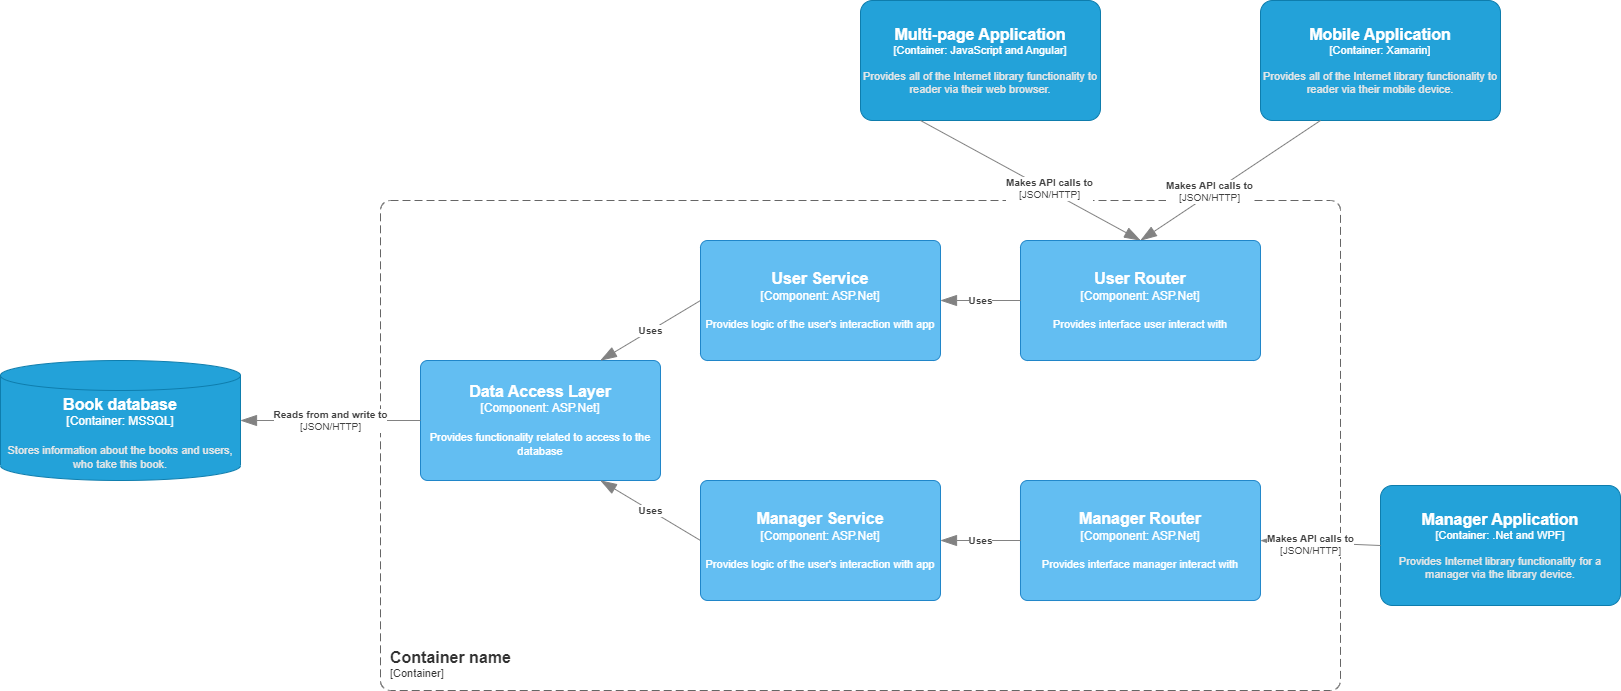

The diagram above was exported from draw.io. Its source (the exported page's mxGraphModel, read from the mxfile embedded in the PNG):
<mxGraphModel dx="1863" dy="606" grid="1" gridSize="10" guides="1" tooltips="1" connect="1" arrows="1" fold="1" page="1" pageScale="1" pageWidth="827" pageHeight="1169" math="0" shadow="0">
  <root>
    <mxCell id="0" />
    <mxCell id="1" parent="0" />
    <object placeholders="1" c4Name="Multi-page Application" c4Type="Container" c4Technology="JavaScript and Angular" c4Description="Provides all of the Internet library functionality to reader via their web browser." label="&lt;font style=&quot;font-size: 16px&quot;&gt;&lt;b&gt;%c4Name%&lt;/b&gt;&lt;/font&gt;&lt;div&gt;[%c4Type%: %c4Technology%]&lt;/div&gt;&lt;br&gt;&lt;div&gt;&lt;font style=&quot;font-size: 11px&quot;&gt;&lt;font color=&quot;#E6E6E6&quot;&gt;%c4Description%&lt;/font&gt;&lt;/div&gt;" id="oXVFmP9J4_tdgvmubzvI-1">
      <mxCell style="rounded=1;whiteSpace=wrap;html=1;fontSize=11;labelBackgroundColor=none;fillColor=#23A2D9;fontColor=#ffffff;align=center;arcSize=10;strokeColor=#0E7DAD;metaEdit=1;resizable=0;points=[[0.25,0,0],[0.5,0,0],[0.75,0,0],[1,0.25,0],[1,0.5,0],[1,0.75,0],[0.75,1,0],[0.5,1,0],[0.25,1,0],[0,0.75,0],[0,0.5,0],[0,0.25,0]];" parent="1" vertex="1">
        <mxGeometry x="520" y="40" width="240" height="120" as="geometry" />
      </mxCell>
    </object>
    <object placeholders="1" c4Name="Mobile Application" c4Type="Container" c4Technology="Xamarin" c4Description="Provides all of the Internet library functionality to reader via their mobile device." label="&lt;font style=&quot;font-size: 16px&quot;&gt;&lt;b&gt;%c4Name%&lt;/b&gt;&lt;/font&gt;&lt;div&gt;[%c4Type%: %c4Technology%]&lt;/div&gt;&lt;br&gt;&lt;div&gt;&lt;font style=&quot;font-size: 11px&quot;&gt;&lt;font color=&quot;#E6E6E6&quot;&gt;%c4Description%&lt;/font&gt;&lt;/div&gt;" id="oXVFmP9J4_tdgvmubzvI-2">
      <mxCell style="rounded=1;whiteSpace=wrap;html=1;fontSize=11;labelBackgroundColor=none;fillColor=#23A2D9;fontColor=#ffffff;align=center;arcSize=10;strokeColor=#0E7DAD;metaEdit=1;resizable=0;points=[[0.25,0,0],[0.5,0,0],[0.75,0,0],[1,0.25,0],[1,0.5,0],[1,0.75,0],[0.75,1,0],[0.5,1,0],[0.25,1,0],[0,0.75,0],[0,0.5,0],[0,0.25,0]];" parent="1" vertex="1">
        <mxGeometry x="920" y="40" width="240" height="120" as="geometry" />
      </mxCell>
    </object>
    <object placeholders="1" c4Name="Manager Application" c4Type="Container" c4Technology=".Net and WPF" c4Description="Provides Internet library functionality for a manager via the library device." label="&lt;font style=&quot;font-size: 16px&quot;&gt;&lt;b&gt;%c4Name%&lt;/b&gt;&lt;/font&gt;&lt;div&gt;[%c4Type%: %c4Technology%]&lt;/div&gt;&lt;br&gt;&lt;div&gt;&lt;font style=&quot;font-size: 11px&quot;&gt;&lt;font color=&quot;#E6E6E6&quot;&gt;%c4Description%&lt;/font&gt;&lt;/div&gt;" id="oXVFmP9J4_tdgvmubzvI-3">
      <mxCell style="rounded=1;whiteSpace=wrap;html=1;fontSize=11;labelBackgroundColor=none;fillColor=#23A2D9;fontColor=#ffffff;align=center;arcSize=10;strokeColor=#0E7DAD;metaEdit=1;resizable=0;points=[[0.25,0,0],[0.5,0,0],[0.75,0,0],[1,0.25,0],[1,0.5,0],[1,0.75,0],[0.75,1,0],[0.5,1,0],[0.25,1,0],[0,0.75,0],[0,0.5,0],[0,0.25,0]];" parent="1" vertex="1">
        <mxGeometry x="1040" y="525" width="240" height="120" as="geometry" />
      </mxCell>
    </object>
    <object placeholders="1" c4Name="Container name" c4Type="ContainerScopeBoundary" c4Application="Container" label="&lt;font style=&quot;font-size: 16px&quot;&gt;&lt;b&gt;&lt;div style=&quot;text-align: left&quot;&gt;%c4Name%&lt;/div&gt;&lt;/b&gt;&lt;/font&gt;&lt;div style=&quot;text-align: left&quot;&gt;[%c4Application%]&lt;/div&gt;" id="oXVFmP9J4_tdgvmubzvI-7">
      <mxCell style="rounded=1;fontSize=11;whiteSpace=wrap;html=1;dashed=1;arcSize=20;fillColor=none;strokeColor=#666666;fontColor=#333333;labelBackgroundColor=none;align=left;verticalAlign=bottom;labelBorderColor=none;spacingTop=0;spacing=10;dashPattern=8 4;metaEdit=1;rotatable=0;perimeter=rectanglePerimeter;noLabel=0;labelPadding=0;allowArrows=0;connectable=0;expand=0;recursiveResize=0;editable=1;pointerEvents=0;absoluteArcSize=1;points=[[0.25,0,0],[0.5,0,0],[0.75,0,0],[1,0.25,0],[1,0.5,0],[1,0.75,0],[0.75,1,0],[0.5,1,0],[0.25,1,0],[0,0.75,0],[0,0.5,0],[0,0.25,0]];" parent="1" vertex="1">
        <mxGeometry x="40" y="240" width="960" height="490" as="geometry" />
      </mxCell>
    </object>
    <object placeholders="1" c4Name="Data Access Layer" c4Type="Component" c4Technology="ASP.Net" c4Description="Provides functionality related to access to the database" label="&lt;font style=&quot;font-size: 16px&quot;&gt;&lt;b&gt;%c4Name%&lt;/b&gt;&lt;/font&gt;&lt;div&gt;[%c4Type%: %c4Technology%]&lt;/div&gt;&lt;br&gt;&lt;div&gt;&lt;font style=&quot;font-size: 11px&quot;&gt;%c4Description%&lt;/font&gt;&lt;/div&gt;" id="oXVFmP9J4_tdgvmubzvI-13">
      <mxCell style="rounded=1;whiteSpace=wrap;html=1;labelBackgroundColor=none;fillColor=#63BEF2;fontColor=#ffffff;align=center;arcSize=6;strokeColor=#2086C9;metaEdit=1;resizable=0;points=[[0.25,0,0],[0.5,0,0],[0.75,0,0],[1,0.25,0],[1,0.5,0],[1,0.75,0],[0.75,1,0],[0.5,1,0],[0.25,1,0],[0,0.75,0],[0,0.5,0],[0,0.25,0]];" parent="1" vertex="1">
        <mxGeometry x="80" y="400" width="240" height="120" as="geometry" />
      </mxCell>
    </object>
    <object placeholders="1" c4Type="Relationship" c4Technology="JSON/HTTP" c4Description="Makes API calls to" label="&lt;div style=&quot;text-align: left&quot;&gt;&lt;div style=&quot;text-align: center&quot;&gt;&lt;b&gt;%c4Description%&lt;/b&gt;&lt;/div&gt;&lt;div style=&quot;text-align: center&quot;&gt;[%c4Technology%]&lt;/div&gt;&lt;/div&gt;" id="oXVFmP9J4_tdgvmubzvI-16">
      <mxCell style="endArrow=blockThin;html=1;fontSize=10;fontColor=#404040;strokeWidth=1;endFill=1;strokeColor=#828282;elbow=vertical;metaEdit=1;endSize=14;startSize=14;jumpStyle=arc;jumpSize=16;rounded=0;exitX=0.25;exitY=1;exitDx=0;exitDy=0;exitPerimeter=0;entryX=0.5;entryY=0;entryDx=0;entryDy=0;entryPerimeter=0;" parent="1" source="oXVFmP9J4_tdgvmubzvI-2" target="1W-r9vz0wWkmWXO-7vQL-2" edge="1">
        <mxGeometry x="0.2167" y="-3" width="240" relative="1" as="geometry">
          <mxPoint x="975" y="200" as="sourcePoint" />
          <mxPoint x="840" y="290" as="targetPoint" />
          <mxPoint as="offset" />
        </mxGeometry>
      </mxCell>
    </object>
    <object placeholders="1" c4Type="Relationship" c4Technology="JSON/HTTP" c4Description="Makes API calls to" label="&lt;div style=&quot;text-align: left&quot;&gt;&lt;div style=&quot;text-align: center&quot;&gt;&lt;b&gt;%c4Description%&lt;/b&gt;&lt;/div&gt;&lt;div style=&quot;text-align: center&quot;&gt;[%c4Technology%]&lt;/div&gt;&lt;/div&gt;" id="oXVFmP9J4_tdgvmubzvI-18">
      <mxCell style="endArrow=blockThin;html=1;fontSize=10;fontColor=#404040;strokeWidth=1;endFill=1;strokeColor=#828282;elbow=vertical;metaEdit=1;endSize=14;startSize=14;jumpStyle=arc;jumpSize=16;rounded=0;exitX=0.25;exitY=1;exitDx=0;exitDy=0;exitPerimeter=0;entryX=0.5;entryY=0;entryDx=0;entryDy=0;entryPerimeter=0;" parent="1" source="oXVFmP9J4_tdgvmubzvI-1" target="1W-r9vz0wWkmWXO-7vQL-2" edge="1">
        <mxGeometry x="0.1622" y="2" width="240" relative="1" as="geometry">
          <mxPoint x="685" y="200" as="sourcePoint" />
          <mxPoint x="780" y="290" as="targetPoint" />
          <mxPoint as="offset" />
        </mxGeometry>
      </mxCell>
    </object>
    <object placeholders="1" c4Type="Relationship" c4Description="Uses" label="&lt;div style=&quot;text-align: left&quot;&gt;&lt;div style=&quot;text-align: center&quot;&gt;&lt;b&gt;%c4Description%&lt;/b&gt;&lt;/div&gt;" id="oXVFmP9J4_tdgvmubzvI-22">
      <mxCell style="endArrow=blockThin;html=1;fontSize=10;fontColor=#404040;strokeWidth=1;endFill=1;strokeColor=#828282;elbow=vertical;metaEdit=1;endSize=14;startSize=14;jumpStyle=arc;jumpSize=16;rounded=0;exitX=0;exitY=0.5;exitDx=0;exitDy=0;exitPerimeter=0;entryX=0.75;entryY=0;entryDx=0;entryDy=0;entryPerimeter=0;" parent="1" source="1W-r9vz0wWkmWXO-7vQL-4" target="oXVFmP9J4_tdgvmubzvI-13" edge="1">
        <mxGeometry width="240" relative="1" as="geometry">
          <mxPoint x="360" y="340" as="sourcePoint" />
          <mxPoint x="520" y="330" as="targetPoint" />
        </mxGeometry>
      </mxCell>
    </object>
    <object placeholders="1" c4Type="Relationship" c4Description="Uses" label="&lt;div style=&quot;text-align: left&quot;&gt;&lt;div style=&quot;text-align: center&quot;&gt;&lt;b&gt;%c4Description%&lt;/b&gt;&lt;/div&gt;" id="oXVFmP9J4_tdgvmubzvI-23">
      <mxCell style="endArrow=blockThin;html=1;fontSize=10;fontColor=#404040;strokeWidth=1;endFill=1;strokeColor=#828282;elbow=vertical;metaEdit=1;endSize=14;startSize=14;jumpStyle=arc;jumpSize=16;rounded=0;exitX=0;exitY=0.5;exitDx=0;exitDy=0;exitPerimeter=0;entryX=0.75;entryY=1;entryDx=0;entryDy=0;entryPerimeter=0;" parent="1" source="1W-r9vz0wWkmWXO-7vQL-5" target="oXVFmP9J4_tdgvmubzvI-13" edge="1">
        <mxGeometry width="240" relative="1" as="geometry">
          <mxPoint x="360" y="580" as="sourcePoint" />
          <mxPoint x="370" y="470" as="targetPoint" />
        </mxGeometry>
      </mxCell>
    </object>
    <object placeholders="1" c4Type="Relationship" c4Technology="JSON/HTTP" c4Description="Reads from and write to" label="&lt;div style=&quot;text-align: left&quot;&gt;&lt;div style=&quot;text-align: center&quot;&gt;&lt;b&gt;%c4Description%&lt;/b&gt;&lt;/div&gt;&lt;div style=&quot;text-align: center&quot;&gt;[%c4Technology%]&lt;/div&gt;&lt;/div&gt;" id="oXVFmP9J4_tdgvmubzvI-28">
      <mxCell style="endArrow=blockThin;html=1;fontSize=10;fontColor=#404040;strokeWidth=1;endFill=1;strokeColor=#828282;elbow=vertical;metaEdit=1;endSize=14;startSize=14;jumpStyle=arc;jumpSize=16;rounded=0;exitX=0;exitY=0.5;exitDx=0;exitDy=0;exitPerimeter=0;entryX=1;entryY=0.5;entryDx=0;entryDy=0;entryPerimeter=0;" parent="1" source="oXVFmP9J4_tdgvmubzvI-13" target="oXVFmP9J4_tdgvmubzvI-29" edge="1">
        <mxGeometry width="240" relative="1" as="geometry">
          <mxPoint x="590" y="170" as="sourcePoint" />
          <mxPoint y="460" as="targetPoint" />
          <mxPoint as="offset" />
        </mxGeometry>
      </mxCell>
    </object>
    <object placeholders="1" c4Type="Book database" c4Container="Container" c4Technology="MSSQL" c4Description="Stores information about the books and users, who take this book." label="&lt;font style=&quot;font-size: 16px&quot;&gt;&lt;b&gt;%c4Type%&lt;/b&gt;&lt;/font&gt;&lt;div&gt;[%c4Container%:&amp;nbsp;%c4Technology%]&lt;/div&gt;&lt;br&gt;&lt;div&gt;&lt;font style=&quot;font-size: 11px&quot;&gt;&lt;font color=&quot;#E6E6E6&quot;&gt;%c4Description%&lt;/font&gt;&lt;/div&gt;" id="oXVFmP9J4_tdgvmubzvI-29">
      <mxCell style="shape=cylinder3;size=15;whiteSpace=wrap;html=1;boundedLbl=1;rounded=0;labelBackgroundColor=none;fillColor=#23A2D9;fontSize=12;fontColor=#ffffff;align=center;strokeColor=#0E7DAD;metaEdit=1;points=[[0.5,0,0],[1,0.25,0],[1,0.5,0],[1,0.75,0],[0.5,1,0],[0,0.75,0],[0,0.5,0],[0,0.25,0]];resizable=0;" parent="1" vertex="1">
        <mxGeometry x="-340" y="400" width="240" height="120" as="geometry" />
      </mxCell>
    </object>
    <object placeholders="1" c4Type="Relationship" c4Technology="JSON/HTTP" c4Description="Makes API calls to" label="&lt;div style=&quot;text-align: left&quot;&gt;&lt;div style=&quot;text-align: center&quot;&gt;&lt;b&gt;%c4Description%&lt;/b&gt;&lt;/div&gt;&lt;div style=&quot;text-align: center&quot;&gt;[%c4Technology%]&lt;/div&gt;&lt;/div&gt;" id="1W-r9vz0wWkmWXO-7vQL-1">
      <mxCell style="endArrow=blockThin;html=1;fontSize=10;fontColor=#404040;strokeWidth=1;endFill=1;strokeColor=#828282;elbow=vertical;metaEdit=1;endSize=14;startSize=14;jumpStyle=arc;jumpSize=16;rounded=0;exitX=0;exitY=0.5;exitDx=0;exitDy=0;exitPerimeter=0;entryX=1;entryY=0.5;entryDx=0;entryDy=0;entryPerimeter=0;" parent="1" source="oXVFmP9J4_tdgvmubzvI-3" target="1W-r9vz0wWkmWXO-7vQL-3" edge="1">
        <mxGeometry x="0.1622" y="2" width="240" relative="1" as="geometry">
          <mxPoint x="1650" y="550" as="sourcePoint" />
          <mxPoint x="1380" y="660" as="targetPoint" />
          <mxPoint as="offset" />
        </mxGeometry>
      </mxCell>
    </object>
    <object placeholders="1" c4Name="User Router" c4Type="Component" c4Technology="ASP.Net" c4Description="Provides interface user interact with" label="&lt;font style=&quot;font-size: 16px&quot;&gt;&lt;b&gt;%c4Name%&lt;/b&gt;&lt;/font&gt;&lt;div&gt;[%c4Type%: %c4Technology%]&lt;/div&gt;&lt;br&gt;&lt;div&gt;&lt;font style=&quot;font-size: 11px&quot;&gt;%c4Description%&lt;/font&gt;&lt;/div&gt;" id="1W-r9vz0wWkmWXO-7vQL-2">
      <mxCell style="rounded=1;whiteSpace=wrap;html=1;labelBackgroundColor=none;fillColor=#63BEF2;fontColor=#ffffff;align=center;arcSize=6;strokeColor=#2086C9;metaEdit=1;resizable=0;points=[[0.25,0,0],[0.5,0,0],[0.75,0,0],[1,0.25,0],[1,0.5,0],[1,0.75,0],[0.75,1,0],[0.5,1,0],[0.25,1,0],[0,0.75,0],[0,0.5,0],[0,0.25,0]];" parent="1" vertex="1">
        <mxGeometry x="680" y="280" width="240" height="120" as="geometry" />
      </mxCell>
    </object>
    <object placeholders="1" c4Name="Manager Router" c4Type="Component" c4Technology="ASP.Net" c4Description="Provides interface manager interact with" label="&lt;font style=&quot;font-size: 16px&quot;&gt;&lt;b&gt;%c4Name%&lt;/b&gt;&lt;/font&gt;&lt;div&gt;[%c4Type%: %c4Technology%]&lt;/div&gt;&lt;br&gt;&lt;div&gt;&lt;font style=&quot;font-size: 11px&quot;&gt;%c4Description%&lt;/font&gt;&lt;/div&gt;" id="1W-r9vz0wWkmWXO-7vQL-3">
      <mxCell style="rounded=1;whiteSpace=wrap;html=1;labelBackgroundColor=none;fillColor=#63BEF2;fontColor=#ffffff;align=center;arcSize=6;strokeColor=#2086C9;metaEdit=1;resizable=0;points=[[0.25,0,0],[0.5,0,0],[0.75,0,0],[1,0.25,0],[1,0.5,0],[1,0.75,0],[0.75,1,0],[0.5,1,0],[0.25,1,0],[0,0.75,0],[0,0.5,0],[0,0.25,0]];" parent="1" vertex="1">
        <mxGeometry x="680" y="520" width="240" height="120" as="geometry" />
      </mxCell>
    </object>
    <object placeholders="1" c4Name="User Service" c4Type="Component" c4Technology="ASP.Net" c4Description="Provides logic of the user's interaction with app" label="&lt;font style=&quot;font-size: 16px&quot;&gt;&lt;b&gt;%c4Name%&lt;/b&gt;&lt;/font&gt;&lt;div&gt;[%c4Type%: %c4Technology%]&lt;/div&gt;&lt;br&gt;&lt;div&gt;&lt;font style=&quot;font-size: 11px&quot;&gt;%c4Description%&lt;/font&gt;&lt;/div&gt;" id="1W-r9vz0wWkmWXO-7vQL-4">
      <mxCell style="rounded=1;whiteSpace=wrap;html=1;labelBackgroundColor=none;fillColor=#63BEF2;fontColor=#ffffff;align=center;arcSize=6;strokeColor=#2086C9;metaEdit=1;resizable=0;points=[[0.25,0,0],[0.5,0,0],[0.75,0,0],[1,0.25,0],[1,0.5,0],[1,0.75,0],[0.75,1,0],[0.5,1,0],[0.25,1,0],[0,0.75,0],[0,0.5,0],[0,0.25,0]];" parent="1" vertex="1">
        <mxGeometry x="360" y="280" width="240" height="120" as="geometry" />
      </mxCell>
    </object>
    <object placeholders="1" c4Name="Manager Service" c4Type="Component" c4Technology="ASP.Net" c4Description="Provides logic of the user's interaction with app" label="&lt;font style=&quot;font-size: 16px&quot;&gt;&lt;b&gt;%c4Name%&lt;/b&gt;&lt;/font&gt;&lt;div&gt;[%c4Type%: %c4Technology%]&lt;/div&gt;&lt;br&gt;&lt;div&gt;&lt;font style=&quot;font-size: 11px&quot;&gt;%c4Description%&lt;/font&gt;&lt;/div&gt;" id="1W-r9vz0wWkmWXO-7vQL-5">
      <mxCell style="rounded=1;whiteSpace=wrap;html=1;labelBackgroundColor=none;fillColor=#63BEF2;fontColor=#ffffff;align=center;arcSize=6;strokeColor=#2086C9;metaEdit=1;resizable=0;points=[[0.25,0,0],[0.5,0,0],[0.75,0,0],[1,0.25,0],[1,0.5,0],[1,0.75,0],[0.75,1,0],[0.5,1,0],[0.25,1,0],[0,0.75,0],[0,0.5,0],[0,0.25,0]];" parent="1" vertex="1">
        <mxGeometry x="360" y="520" width="240" height="120" as="geometry" />
      </mxCell>
    </object>
    <object placeholders="1" c4Type="Relationship" c4Description="Uses" label="&lt;div style=&quot;text-align: left&quot;&gt;&lt;div style=&quot;text-align: center&quot;&gt;&lt;b&gt;%c4Description%&lt;/b&gt;&lt;/div&gt;" id="1W-r9vz0wWkmWXO-7vQL-6">
      <mxCell style="endArrow=blockThin;html=1;fontSize=10;fontColor=#404040;strokeWidth=1;endFill=1;strokeColor=#828282;elbow=vertical;metaEdit=1;endSize=14;startSize=14;jumpStyle=arc;jumpSize=16;rounded=0;exitX=0;exitY=0.5;exitDx=0;exitDy=0;exitPerimeter=0;entryX=1;entryY=0.5;entryDx=0;entryDy=0;entryPerimeter=0;" parent="1" source="1W-r9vz0wWkmWXO-7vQL-2" target="1W-r9vz0wWkmWXO-7vQL-4" edge="1">
        <mxGeometry width="240" relative="1" as="geometry">
          <mxPoint x="370" y="350" as="sourcePoint" />
          <mxPoint x="270" y="410" as="targetPoint" />
        </mxGeometry>
      </mxCell>
    </object>
    <object placeholders="1" c4Type="Relationship" c4Description="Uses" label="&lt;div style=&quot;text-align: left&quot;&gt;&lt;div style=&quot;text-align: center&quot;&gt;&lt;b&gt;%c4Description%&lt;/b&gt;&lt;/div&gt;" id="1W-r9vz0wWkmWXO-7vQL-7">
      <mxCell style="endArrow=blockThin;html=1;fontSize=10;fontColor=#404040;strokeWidth=1;endFill=1;strokeColor=#828282;elbow=vertical;metaEdit=1;endSize=14;startSize=14;jumpStyle=arc;jumpSize=16;rounded=0;exitX=0;exitY=0.5;exitDx=0;exitDy=0;exitPerimeter=0;entryX=1;entryY=0.5;entryDx=0;entryDy=0;entryPerimeter=0;" parent="1" source="1W-r9vz0wWkmWXO-7vQL-3" target="1W-r9vz0wWkmWXO-7vQL-5" edge="1">
        <mxGeometry width="240" relative="1" as="geometry">
          <mxPoint x="690" y="350" as="sourcePoint" />
          <mxPoint x="610" y="350" as="targetPoint" />
        </mxGeometry>
      </mxCell>
    </object>
  </root>
</mxGraphModel>